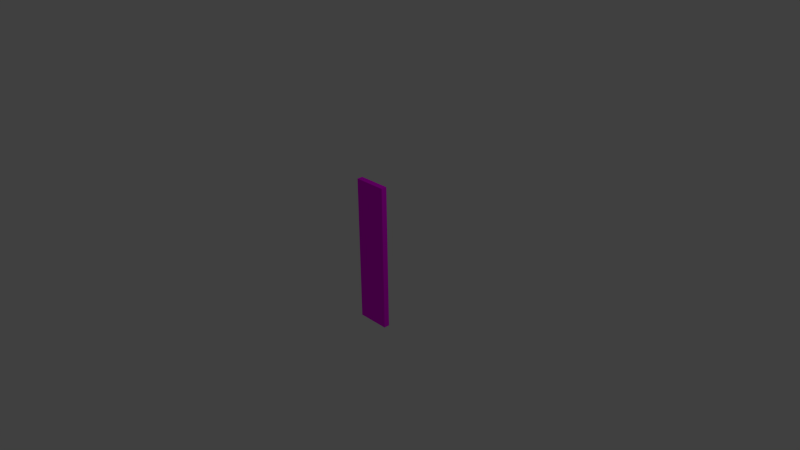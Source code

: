 # Source: fence.blend  (saved by Blender 2.73.0; exported with 4.5.12 LTS)
import bpy
from mathutils import Matrix  # noqa: F401  (used for matrix-valued properties, if any)

bpy.ops.wm.read_factory_settings(use_empty=True)
scene = bpy.context.scene
scene.name = 'Scene'

# ---- collections
col_collection_1 = bpy.data.collections.new('Collection 1'); scene.collection.children.link(col_collection_1)

# ---- images (referenced by path relative to the original .blend; pixels are not part of the script)
import os
ASSET_DIR = os.environ.get("B2B_ASSET_DIR", "")  # directory of the original .blend (textures are referenced by path, not embedded)
HERE = os.path.dirname(os.path.abspath(__file__))  # packed textures are extracted next to this script under _unpacked/

def load_image(name, relpath, width, height, colorspace="sRGB"):
    """Load a texture the original file referenced (path relative to the .blend, or extracted next to this script)."""
    p = next((c for c in (os.path.join(HERE, relpath), os.path.join(ASSET_DIR, relpath)) if relpath and os.path.exists(c)), "")
    if p:
        img = bpy.data.images.load(p, check_existing=True)
        img.name = name
    else:  # same state as the original file: an image datablock whose file is absent (Cycles renders it pink)
        img = bpy.data.images.new(name, width, height)
        img.source = "FILE"
        img.filepath = "//" + (relpath or name)
    img.colorspace_settings.name = colorspace
    return img
img_tex_fence_001_png = load_image('tex_fence.001.png', 'tex_fence.001.png', 1024, 1024, 'sRGB')

# ---- materials (node trees are filled in below, after node groups)
mat_mat_fence = bpy.data.materials.new('mat_fence')
mat_mat_fence.alpha_threshold = 0.0
mat_mat_fence.roughness = 0.5
mat_mat_fence.line_color = (0.0, 0.0, 0.0, 1.0)

# ---- material node trees
mat_mat_fence.use_nodes = True; mat_mat_fence.node_tree.nodes.clear()
_N = mat_mat_fence.node_tree.nodes; _L = mat_mat_fence.node_tree.links
n0 = _N.new('ShaderNodeOutputMaterial'); n0.name = 'Вывод материала'; n0.location = (300, 300)
n1 = _N.new('ShaderNodeBsdfDiffuse'); n1.name = 'Диффузный BSDF'; n1.location = (59, 190)
n2 = _N.new('ShaderNodeTexImage'); n2.name = 'Изображение-текстура'; n2.location = (70, 453)
n2.width = 100
n2.image = img_tex_fence_001_png
_L.new(n1.outputs[0], n0.inputs[0])
_L.new(n2.outputs[0], n1.inputs[0])
n0.is_active_output = True

# ---- world
world_world = bpy.data.worlds.new('World'); scene.world = world_world
world_world.color = (0.05088, 0.05088, 0.05088)
world_world.use_sun_shadow = False
world_world.sun_shadow_jitter_overblur = 0.0
world_world.cycles.sampling_method = 'MANUAL'
world_world.cycles.sample_map_resolution = 256

# ---- cameras
cam_camera = bpy.data.cameras.new('Camera')
cam_camera.clip_end = 100.0
cam_camera.lens = 35.0
cam_camera.sensor_width = 32.0
cam_camera.sensor_height = 18.0
cam_camera.ortho_scale = 7.314
cam_camera.dof.focus_distance = 0.0

# ---- lights
light_lamp = bpy.data.lights.new('Lamp', 'POINT')
light_lamp.transmission_factor = 0.0
light_lamp.cutoff_distance = 30.0
light_lamp.energy = 100.0
light_lamp.shadow_buffer_clip_start = 1.001
light_lamp.shadow_soft_size = 0.1
light_lamp.shadow_maximum_resolution = 0.006
light_lamp.use_absolute_resolution = True
light_lamp.cycles.use_multiple_importance_sampling = False

# ---- meshes
me_cube = bpy.data.meshes.new('Cube')
me_cube.from_pydata([(0.224, 0.04, -1.0), (0.224, -0.04, -1.0), (-0.224, -0.04, -1.0), (-0.224, 0.04, -1.0), (0.224, 0.04, 1.0), (0.224, -0.04, 1.0), (-0.224, -0.04, 1.0), (-0.224, 0.04, 1.0)], [], [(0, 1, 2, 3), (4, 7, 6, 5), (0, 4, 5, 1), (1, 5, 6, 2), (2, 6, 7, 3), (4, 0, 3, 7)])
_uv = me_cube.uv_layers.new(name='UVКарта')
_uv.uv.foreach_set('vector', [2.535, 0.6541, 2.535, 0.8326, -1.215, 0.8326, -1.215, 0.6541, 0.9036, 0.9602, 0.9246, 0.9602, 0.9246, 0.9812, 0.9036, 0.9812, 0.9621, 0.9973, 0.9441, 0.9973, 0.9441, 0.9793, 0.9621, 0.9793, -1.5, 0.625, -1.5, 0.375, 2.5, 0.375, 2.5, 0.625, 0.901, 0.9654, 0.9271, 0.9654, 0.9271, 0.9916, 0.901, 0.9916, -1.5, 0.625, -1.5, 0.375, 2.5, 0.375, 2.5, 0.625])
me_cube.materials.append(mat_mat_fence)
me_cube.use_remesh_preserve_volume = False
me_cube.use_remesh_preserve_attributes = False
me_cube.use_mirror_vertex_groups = False
me_cube.update()

# ---- objects
ob_cube = bpy.data.objects.new('Cube', me_cube)
ob_lamp = bpy.data.objects.new('Lamp', light_lamp)
ob_camera = bpy.data.objects.new('Camera', cam_camera)

# ---- transforms, parenting, visibility, modifiers, constraints
ob_cube.location = (0.0, 0.0, 0.0)
ob_cube.lock_rotations_4d = False
ob_cube.empty_display_type = 'ARROWS'
ob_cube.lineart.crease_threshold = 0.0
ob_lamp.location = (4.076, 1.005, 5.904)
ob_lamp.rotation_euler = (0.6503, 0.05522, 1.866)
ob_lamp.lock_rotations_4d = False
ob_lamp.empty_display_type = 'ARROWS'
ob_lamp.color = (0.0, 0.0, 0.0, 0.0)
ob_lamp.lineart.crease_threshold = 0.0
ob_camera.location = (7.481, -6.508, 5.344)
ob_camera.rotation_euler = (1.109, 0.01082, 0.8149)
ob_camera.lock_rotations_4d = False
ob_camera.empty_display_type = 'ARROWS'
ob_camera.color = (0.0, 0.0, 0.0, 0.0)
ob_camera.display_type = 'WIRE'
ob_camera.lineart.crease_threshold = 0.0

# ---- collection membership
col_collection_1.objects.link(ob_cube)
col_collection_1.objects.link(ob_lamp)
col_collection_1.objects.link(ob_camera)

# ---- scene / render settings (as saved in the file)
scene.camera = ob_camera
scene.frame_start = 1; scene.frame_end = 250; scene.frame_set(1)
scene.render.engine = 'CYCLES'
scene.render.resolution_percentage = 50
scene.render.dither_intensity = 0.0
scene.cycles.use_denoising = False
scene.cycles.samples = 10
scene.cycles.sampling_pattern = 'TABULATED_SOBOL'
scene.cycles.light_sampling_threshold = 0.0
scene.cycles.use_adaptive_sampling = False
scene.cycles.use_light_tree = False
scene.cycles.blur_glossy = 0.0
scene.cycles.pixel_filter_type = 'GAUSSIAN'
scene.cycles.sample_clamp_indirect = 0.0
scene.view_settings.view_transform = 'Standard'
bpy.context.view_layer.update()
